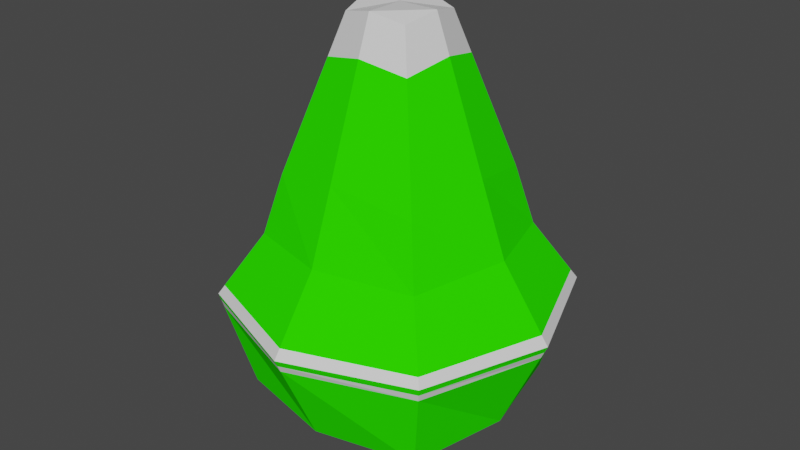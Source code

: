 # Source: luz_verde.blend  (saved by Blender 3.4.6; exported with 4.5.12 LTS)
import bpy
from mathutils import Matrix  # noqa: F401  (used for matrix-valued properties, if any)

bpy.ops.wm.read_factory_settings(use_empty=True)
scene = bpy.context.scene
scene.name = 'Scene'

# ---- collections
col_collection = bpy.data.collections.new('Collection'); scene.collection.children.link(col_collection)

# ---- materials (node trees are filled in below, after node groups)
mat_material_001 = bpy.data.materials.new('Material.001')
mat_material_001.use_transparent_shadow = False
mat_material_002 = bpy.data.materials.new('Material.002')
mat_material_002.use_transparent_shadow = False
mat_material_003 = bpy.data.materials.new('Material.003')
mat_material_003.use_transparent_shadow = False
mat_material = bpy.data.materials.new('Material')
mat_material.alpha_threshold = 0.0
mat_material.use_transparent_shadow = False
mat_material.roughness = 0.5
mat_material.line_color = (0.0, 0.0, 0.0, 1.0)

# ---- material node trees
mat_material_001.use_nodes = True; mat_material_001.node_tree.nodes.clear()
_N = mat_material_001.node_tree.nodes; _L = mat_material_001.node_tree.links
n0 = _N.new('ShaderNodeBsdfPrincipled'); n0.name = 'Principled BSDF'; n0.location = (10, 300)
n0.distribution = 'GGX'
n0.subsurface_method = 'RANDOM_WALK_SKIN'
n0.inputs[0].default_value = (0.0246, 1.0, 0.0, 1.0)
n0.inputs[2].default_value = 1.0
n0.inputs[3].default_value = 1.45
n0.inputs[13].default_value = 0.0
n0.inputs[27].default_value = (0.0, 0.0, 0.0, 1.0)
n0.inputs[28].default_value = 1.0
n1 = _N.new('ShaderNodeOutputMaterial'); n1.name = 'Material Output'; n1.location = (300, 300)
_L.new(n0.outputs[0], n1.inputs[0])
n1.is_active_output = True
mat_material_002.use_nodes = True; mat_material_002.node_tree.nodes.clear()
_N = mat_material_002.node_tree.nodes; _L = mat_material_002.node_tree.links
n0 = _N.new('ShaderNodeBsdfPrincipled'); n0.name = 'Principled BSDF'; n0.location = (10, 300)
n0.distribution = 'GGX'
n0.subsurface_method = 'RANDOM_WALK_SKIN'
n0.inputs[3].default_value = 1.45
n0.inputs[27].default_value = (0.0, 0.0, 0.0, 1.0)
n0.inputs[28].default_value = 1.0
n1 = _N.new('ShaderNodeOutputMaterial'); n1.name = 'Material Output'; n1.location = (300, 300)
_L.new(n0.outputs[0], n1.inputs[0])
n1.is_active_output = True
mat_material_003.use_nodes = True; mat_material_003.node_tree.nodes.clear()
_N = mat_material_003.node_tree.nodes; _L = mat_material_003.node_tree.links
n0 = _N.new('ShaderNodeBsdfPrincipled'); n0.name = 'Principled BSDF'; n0.location = (10, 300)
n0.distribution = 'GGX'
n0.subsurface_method = 'RANDOM_WALK_SKIN'
n0.inputs[0].default_value = (0.04092, 0.7938, 0.0, 1.0)
n0.inputs[2].default_value = 1.0
n0.inputs[3].default_value = 1.45
n0.inputs[13].default_value = 0.0
n0.inputs[27].default_value = (0.0, 0.0, 0.0, 1.0)
n0.inputs[28].default_value = 1.0
n1 = _N.new('ShaderNodeOutputMaterial'); n1.name = 'Material Output'; n1.location = (300, 300)
_L.new(n0.outputs[0], n1.inputs[0])
n1.is_active_output = True
mat_material.use_nodes = True; mat_material.node_tree.nodes.clear()
_N = mat_material.node_tree.nodes; _L = mat_material.node_tree.links
n0 = _N.new('ShaderNodeOutputMaterial'); n0.name = 'Material Output'; n0.location = (300, 300)
n1 = _N.new('ShaderNodeBsdfPrincipled'); n1.name = 'Principled BSDF'; n1.location = (10, 300)
n1.distribution = 'GGX'
n1.subsurface_method = 'RANDOM_WALK_SKIN'
n1.inputs[0].default_value = (0.3912, 0.8, 0.1711, 1.0)
n1.inputs[2].default_value = 1.0
n1.inputs[3].default_value = 1.45
n1.inputs[13].default_value = 0.0
n1.inputs[27].default_value = (0.0, 0.0, 0.0, 1.0)
n1.inputs[28].default_value = 1.0
_L.new(n1.outputs[0], n0.inputs[0])
n0.is_active_output = True

# ---- world
world_world = bpy.data.worlds.new('World'); scene.world = world_world
world_world.use_nodes = True; world_world.node_tree.nodes.clear()
_N = world_world.node_tree.nodes; _L = world_world.node_tree.links
n0 = _N.new('ShaderNodeOutputWorld'); n0.name = 'World Output'; n0.location = (300, 300)
n1 = _N.new('ShaderNodeBackground'); n1.name = 'Background'; n1.location = (10, 300)
n1.inputs[0].default_value = (0.05088, 0.05088, 0.05088, 1.0)
_L.new(n1.outputs[0], n0.inputs[0])
n0.is_active_output = True
world_world.color = (0.05088, 0.05088, 0.05088)
world_world.use_sun_shadow = False
world_world.sun_shadow_jitter_overblur = 0.0

# ---- meshes
me_cube_001 = bpy.data.meshes.new('Cube.001')
me_cube_001.from_pydata([(-0.8882, -0.8882, -0.6728), (-0.6692, -0.6692, 1.295), (-0.8882, 0.8882, -0.6728), (-0.6692, 0.6692, 1.295), (0.8882, -0.8882, -0.6728), (0.6692, -0.6692, 1.295), (0.8882, 0.8882, -0.6728), (0.6692, 0.6692, 1.295), (-1.083, 4.547e-09, -0.6852), (-1.083, -1.083, 0.2154), (-0.8159, -7.46e-09, 1.442), (-1.083, 1.083, 0.2154), (2.568e-08, 1.083, -0.6852), (-1.13e-08, 0.8159, 1.442), (1.083, 1.083, 0.2154), (1.083, -2.689e-08, -0.6852), (0.8159, -1.227e-09, 1.442), (1.083, -1.083, 0.2154), (-2.395e-08, -1.083, -0.6852), (-5.067e-09, -0.8159, 1.442), (-1.491, -1.862e-08, 0.2154), (1.41e-08, 1.491, 0.2154), (1.491, -2.027e-08, 0.2154), (-1.898e-08, -1.491, 0.2154), (-0.6705, 0.6705, 1.173), (-0.7914, -0.7914, 0.7656), (-0.7914, 0.7914, 0.7656), (0.7914, 0.7914, 0.7656), (0.7914, -0.7914, 0.7656), (-1.05, -1.257e-08, 0.8204), (4.258e-09, 1.05, 0.8204), (1.05, -1.107e-08, 0.8204), (-9.958e-09, -1.05, 0.8204), (-0.2898, -0.2898, 2.617), (-0.3533, 5.876e-08, 2.681), (-0.2898, 0.2898, 2.617), (1.339e-07, 0.3533, 2.681), (0.2898, 0.2898, 2.617), (0.3533, 6.145e-08, 2.681), (0.2898, -0.2898, 2.617), (1.366e-07, -0.3533, 2.681), (1.366e-07, 5.444e-08, 2.681), (-0.3915, 0.3915, 2.263), (-0.4772, 4.102e-08, 2.349), (0.4772, 4.467e-08, 2.349), (0.3915, 0.3915, 2.263), (9.862e-08, -0.4772, 2.349), (-0.3915, -0.3915, 2.263), (9.498e-08, 0.4772, 2.349), (0.3915, -0.3915, 2.263), (-1.056, -1.056, 0.09292), (-1.056, 1.056, 0.09292), (1.056, 1.056, 0.09292), (1.056, -1.056, 0.09292), (-1.435, -1.542e-08, 0.09122), (1.57e-08, 1.435, 0.09122), (1.435, -2.118e-08, 0.09122), (-1.967e-08, -1.435, 0.09122), (-1.042, 1.042, 0.2923), (1.042, 1.042, 0.2923), (1.042, -1.042, 0.2923), (-1.43, -1.777e-08, 0.3), (1.273e-08, 1.43, 0.3), (1.43, -1.898e-08, 0.3), (-1.772e-08, -1.43, 0.3), (-1.042, -1.042, 0.2923), (-1.069, -1.069, 0.1541), (-1.463, -1.702e-08, 0.1533), (1.49e-08, 1.463, 0.1533), (1.463, -2.073e-08, 0.1533), (-1.933e-08, -1.463, 0.1533), (-1.069, 1.069, 0.1541), (1.069, 1.069, 0.1541), (1.069, -1.069, 0.1541), (-0.6705, 0.6705, -0.6787), (-0.8174, 3.28e-09, -0.688), (-0.6705, -0.6705, -0.6787), (0.6705, 0.6705, -0.6787), (1.549e-08, 0.8174, -0.688), (0.6705, -0.6705, -0.6787), (0.8174, -2.045e-08, -0.688), (-2.198e-08, -0.8174, -0.688), (-0.8174, 1.647e-08, 1.164), (-0.6705, -0.6705, 1.173), (0.6705, 0.6705, 1.173), (2.538e-08, 0.8174, 1.164), (0.6705, -0.6705, 1.173), (0.8174, -7.257e-09, 1.164), (-1.208e-08, -0.8174, 1.164), (5.993e-09, 8.82e-09, 1.047)], [], [(66, 9, 20, 67), (25, 1, 10, 29), (29, 10, 3, 26), (67, 20, 11, 71), (71, 11, 21, 68), (26, 3, 13, 30), (30, 13, 7, 27), (68, 21, 14, 72), (72, 14, 22, 69), (27, 7, 16, 31), (31, 16, 5, 28), (69, 22, 17, 73), (73, 17, 23, 70), (28, 5, 19, 32), (32, 19, 1, 25), (70, 23, 9, 66), (2, 12, 78, 74), (18, 0, 76, 81), (8, 2, 74, 75), (6, 15, 80, 77), (48, 42, 35, 36), (47, 46, 40, 33), (42, 43, 34, 35), (44, 45, 37, 38), (64, 32, 25, 65), (60, 28, 32, 64), (63, 31, 28, 60), (59, 27, 31, 63), (62, 30, 27, 59), (58, 26, 30, 62), (61, 29, 26, 58), (65, 25, 29, 61), (37, 36, 41, 38), (36, 35, 34, 41), (41, 34, 33, 40), (38, 41, 40, 39), (49, 44, 38, 39), (43, 47, 33, 34), (46, 49, 39, 40), (45, 48, 36, 37), (7, 13, 48, 45), (19, 5, 49, 46), (10, 1, 47, 43), (5, 16, 44, 49), (16, 7, 45, 44), (3, 10, 43, 42), (1, 19, 46, 47), (13, 3, 42, 48), (18, 57, 50, 0), (4, 53, 57, 18), (15, 56, 53, 4), (6, 52, 56, 15), (12, 55, 52, 6), (2, 51, 55, 12), (8, 54, 51, 2), (0, 50, 54, 8), (9, 65, 61, 20), (20, 61, 58, 11), (11, 58, 62, 21), (21, 62, 59, 14), (14, 59, 63, 22), (22, 63, 60, 17), (17, 60, 64, 23), (23, 64, 65, 9), (57, 70, 66, 50), (53, 73, 70, 57), (56, 69, 73, 53), (52, 72, 69, 56), (55, 68, 72, 52), (51, 71, 68, 55), (54, 67, 71, 51), (50, 66, 67, 54), (80, 79, 86, 87), (81, 76, 83, 88), (76, 75, 82, 83), (74, 78, 85, 24), (15, 4, 79, 80), (0, 8, 75, 76), (4, 18, 81, 79), (12, 6, 77, 78), (24, 85, 89, 82), (85, 84, 87, 89), (89, 87, 86, 88), (82, 89, 88, 83), (78, 77, 84, 85), (75, 74, 24, 82), (79, 81, 88, 86), (77, 80, 87, 84)])
me_cube_001.polygons.foreach_set('material_index', [0, 0, 0, 0, 0, 0, 0, 0, 0, 0, 0, 0, 0, 0, 0, 0, 0, 0, 0, 0, 1, 1, 1, 1, 0, 0, 0, 0, 0, 0, 0, 0, 1, 1, 1, 1, 1, 1, 1, 1, 0, 0, 0, 0, 0, 0, 0, 0, 0, 0, 0, 0, 0, 0, 0, 0, 1, 1, 1, 1, 1, 1, 1, 1, 1, 1, 1, 1, 1, 1, 1, 1, 2, 2, 2, 2, 0, 0, 0, 0, 2, 2, 2, 2, 2, 2, 2, 2])
_uv = me_cube_001.uv_layers.new(name='UVMap')
_uv.uv.foreach_set('vector', [0.4914, 0.0, 0.5, 0.0, 0.5, 0.125, 0.4914, 0.125, 0.5625, 0.0, 0.625, 0.0, 0.625, 0.125, 0.5625, 0.125, 0.5625, 0.125, 0.625, 0.125, 0.625, 0.25, 0.5625, 0.25, 0.4914, 0.125, 0.5, 0.125, 0.5, 0.25, 0.4914, 0.25, 0.4914, 0.25, 0.5, 0.25, 0.5, 0.375, 0.4914, 0.375, 0.5625, 0.25, 0.625, 0.25, 0.625, 0.375, 0.5625, 0.375, 0.5625, 0.375, 0.625, 0.375, 0.625, 0.5, 0.5625, 0.5, 0.4914, 0.375, 0.5, 0.375, 0.5, 0.5, 0.4914, 0.5, 0.4914, 0.5, 0.5, 0.5, 0.5, 0.625, 0.4914, 0.625, 0.5625, 0.5, 0.625, 0.5, 0.625, 0.625, 0.5625, 0.625, 0.5625, 0.625, 0.625, 0.625, 0.625, 0.75, 0.5625, 0.75, 0.4914, 0.625, 0.5, 0.625, 0.5, 0.75, 0.4914, 0.75, 0.4914, 0.75, 0.5, 0.75, 0.5, 0.875, 0.4914, 0.875, 0.5625, 0.75, 0.625, 0.75, 0.625, 0.875, 0.5625, 0.875, 0.5625, 0.875, 0.625, 0.875, 0.625, 1.0, 0.5625, 1.0, 0.4914, 0.875, 0.5, 0.875, 0.5, 1.0, 0.4914, 1.0, 0.375, 0.25, 0.375, 0.375, 0.375, 0.375, 0.375, 0.25, 0.375, 0.875, 0.375, 1.0, 0.375, 1.0, 0.375, 0.875, 0.375, 0.125, 0.375, 0.25, 0.375, 0.25, 0.375, 0.125, 0.375, 0.5, 0.375, 0.625, 0.375, 0.625, 0.375, 0.5, 0.625, 0.375, 0.625, 0.25, 0.625, 0.25, 0.625, 0.375, 0.625, 1.0, 0.625, 0.875, 0.625, 0.875, 0.625, 1.0, 0.625, 0.25, 0.625, 0.125, 0.625, 0.125, 0.625, 0.25, 0.625, 0.625, 0.625, 0.5, 0.625, 0.5, 0.625, 0.625, 0.5087, 0.875, 0.5625, 0.875, 0.5625, 1.0, 0.5087, 1.0, 0.5087, 0.75, 0.5625, 0.75, 0.5625, 0.875, 0.5087, 0.875, 0.5087, 0.625, 0.5625, 0.625, 0.5625, 0.75, 0.5087, 0.75, 0.5087, 0.5, 0.5625, 0.5, 0.5625, 0.625, 0.5087, 0.625, 0.5087, 0.375, 0.5625, 0.375, 0.5625, 0.5, 0.5087, 0.5, 0.5087, 0.25, 0.5625, 0.25, 0.5625, 0.375, 0.5087, 0.375, 0.5087, 0.125, 0.5625, 0.125, 0.5625, 0.25, 0.5087, 0.25, 0.5087, 0.0, 0.5625, 0.0, 0.5625, 0.125, 0.5087, 0.125, 0.625, 0.5, 0.75, 0.5, 0.75, 0.625, 0.625, 0.625, 0.75, 0.5, 0.875, 0.5, 0.875, 0.625, 0.75, 0.625, 0.75, 0.625, 0.875, 0.625, 0.875, 0.75, 0.75, 0.75, 0.625, 0.625, 0.75, 0.625, 0.75, 0.75, 0.625, 0.75, 0.625, 0.75, 0.625, 0.625, 0.625, 0.625, 0.625, 0.75, 0.625, 0.125, 0.625, 0.0, 0.625, 0.0, 0.625, 0.125, 0.625, 0.875, 0.625, 0.75, 0.625, 0.75, 0.625, 0.875, 0.625, 0.5, 0.625, 0.375, 0.625, 0.375, 0.625, 0.5, 0.625, 0.5, 0.625, 0.375, 0.625, 0.375, 0.625, 0.5, 0.625, 0.875, 0.625, 0.75, 0.625, 0.75, 0.625, 0.875, 0.625, 0.125, 0.625, 0.0, 0.625, 0.0, 0.625, 0.125, 0.625, 0.75, 0.625, 0.625, 0.625, 0.625, 0.625, 0.75, 0.625, 0.625, 0.625, 0.5, 0.625, 0.5, 0.625, 0.625, 0.625, 0.25, 0.625, 0.125, 0.625, 0.125, 0.625, 0.25, 0.625, 1.0, 0.625, 0.875, 0.625, 0.875, 0.625, 1.0, 0.625, 0.375, 0.625, 0.25, 0.625, 0.25, 0.625, 0.375, 0.375, 0.875, 0.4828, 0.875, 0.4828, 1.0, 0.375, 1.0, 0.375, 0.75, 0.4828, 0.75, 0.4828, 0.875, 0.375, 0.875, 0.375, 0.625, 0.4828, 0.625, 0.4828, 0.75, 0.375, 0.75, 0.375, 0.5, 0.4828, 0.5, 0.4828, 0.625, 0.375, 0.625, 0.375, 0.375, 0.4828, 0.375, 0.4828, 0.5, 0.375, 0.5, 0.375, 0.25, 0.4828, 0.25, 0.4828, 0.375, 0.375, 0.375, 0.375, 0.125, 0.4828, 0.125, 0.4828, 0.25, 0.375, 0.25, 0.375, 0.0, 0.4828, 0.0, 0.4828, 0.125, 0.375, 0.125, 0.5, 0.0, 0.5087, 0.0, 0.5087, 0.125, 0.5, 0.125, 0.5, 0.125, 0.5087, 0.125, 0.5087, 0.25, 0.5, 0.25, 0.5, 0.25, 0.5087, 0.25, 0.5087, 0.375, 0.5, 0.375, 0.5, 0.375, 0.5087, 0.375, 0.5087, 0.5, 0.5, 0.5, 0.5, 0.5, 0.5087, 0.5, 0.5087, 0.625, 0.5, 0.625, 0.5, 0.625, 0.5087, 0.625, 0.5087, 0.75, 0.5, 0.75, 0.5, 0.75, 0.5087, 0.75, 0.5087, 0.875, 0.5, 0.875, 0.5, 0.875, 0.5087, 0.875, 0.5087, 1.0, 0.5, 1.0, 0.4828, 0.875, 0.4914, 0.875, 0.4914, 1.0, 0.4828, 1.0, 0.4828, 0.75, 0.4914, 0.75, 0.4914, 0.875, 0.4828, 0.875, 0.4828, 0.625, 0.4914, 0.625, 0.4914, 0.75, 0.4828, 0.75, 0.4828, 0.5, 0.4914, 0.5, 0.4914, 0.625, 0.4828, 0.625, 0.4828, 0.375, 0.4914, 0.375, 0.4914, 0.5, 0.4828, 0.5, 0.4828, 0.25, 0.4914, 0.25, 0.4914, 0.375, 0.4828, 0.375, 0.4828, 0.125, 0.4914, 0.125, 0.4914, 0.25, 0.4828, 0.25, 0.4828, 0.0, 0.4914, 0.0, 0.4914, 0.125, 0.4828, 0.125, 0.375, 0.625, 0.375, 0.75, 0.375, 0.75, 0.375, 0.625, 0.375, 0.875, 0.375, 1.0, 0.375, 1.0, 0.375, 0.875, 0.375, 0.0, 0.375, 0.125, 0.375, 0.125, 0.375, 0.0, 0.375, 0.25, 0.375, 0.375, 0.375, 0.375, 0.375, 0.25, 0.375, 0.625, 0.375, 0.75, 0.375, 0.75, 0.375, 0.625, 0.375, 0.0, 0.375, 0.125, 0.375, 0.125, 0.375, 0.0, 0.375, 0.75, 0.375, 0.875, 0.375, 0.875, 0.375, 0.75, 0.375, 0.375, 0.375, 0.5, 0.375, 0.5, 0.375, 0.375, 0.125, 0.5, 0.25, 0.5, 0.25, 0.625, 0.125, 0.625, 0.25, 0.5, 0.375, 0.5, 0.375, 0.625, 0.25, 0.625, 0.25, 0.625, 0.375, 0.625, 0.375, 0.75, 0.25, 0.75, 0.125, 0.625, 0.25, 0.625, 0.25, 0.75, 0.125, 0.75, 0.375, 0.375, 0.375, 0.5, 0.375, 0.5, 0.375, 0.375, 0.375, 0.125, 0.375, 0.25, 0.375, 0.25, 0.375, 0.125, 0.375, 0.75, 0.375, 0.875, 0.375, 0.875, 0.375, 0.75, 0.375, 0.5, 0.375, 0.625, 0.375, 0.625, 0.375, 0.5])
me_cube_001.materials.append(mat_material_001)
me_cube_001.materials.append(mat_material_002)
me_cube_001.materials.append(mat_material_003)
me_cube_001.update()
me_cube_002 = bpy.data.meshes.new('Cube.002')
me_cube_002.from_pydata([(-0.5, -0.5, -0.5), (-0.5, -0.5, 0.5), (-0.5, 0.5, -0.5), (-0.5, 0.5, 0.5), (0.5, -0.5, -0.5), (0.5, -0.5, 0.5), (0.5, 0.5, -0.5), (0.5, 0.5, 0.5), (-0.6096, 9.313e-10, -0.6096), (-0.6096, -0.6096, -1.863e-09), (-0.6096, -6.519e-09, 0.6096), (-0.6096, 0.6096, -2.794e-09), (1.583e-08, 0.6096, -0.6096), (-5.588e-09, 0.6096, 0.6096), (0.6096, 0.6096, -2.794e-09), (0.6096, -1.676e-08, -0.6096), (0.6096, -1.863e-09, 0.6096), (0.6096, -0.6096, -2.794e-09), (-1.211e-08, -0.6096, -0.6096), (-9.313e-10, -0.6096, 0.6096), (-0.8395, -1.211e-08, 5.588e-09), (9.313e-09, 0.8395, 4.657e-09), (0.8395, -1.304e-08, 5.588e-09), (-9.313e-09, -0.8395, 4.657e-09), (0.0, -5.588e-09, -0.8395), (-9.313e-10, -1.397e-08, 0.8395)], [], [(0, 9, 20, 8), (9, 1, 10, 20), (20, 10, 3, 11), (8, 20, 11, 2), (2, 11, 21, 12), (11, 3, 13, 21), (21, 13, 7, 14), (12, 21, 14, 6), (6, 14, 22, 15), (14, 7, 16, 22), (22, 16, 5, 17), (15, 22, 17, 4), (4, 17, 23, 18), (17, 5, 19, 23), (23, 19, 1, 9), (18, 23, 9, 0), (2, 12, 24, 8), (12, 6, 15, 24), (24, 15, 4, 18), (8, 24, 18, 0), (7, 13, 25, 16), (13, 3, 10, 25), (25, 10, 1, 19), (16, 25, 19, 5)])
_uv = me_cube_002.uv_layers.new(name='UVMap')
_uv.uv.foreach_set('vector', [0.375, 0.0, 0.5, 0.0, 0.5, 0.125, 0.375, 0.125, 0.5, 0.0, 0.625, 0.0, 0.625, 0.125, 0.5, 0.125, 0.5, 0.125, 0.625, 0.125, 0.625, 0.25, 0.5, 0.25, 0.375, 0.125, 0.5, 0.125, 0.5, 0.25, 0.375, 0.25, 0.375, 0.25, 0.5, 0.25, 0.5, 0.375, 0.375, 0.375, 0.5, 0.25, 0.625, 0.25, 0.625, 0.375, 0.5, 0.375, 0.5, 0.375, 0.625, 0.375, 0.625, 0.5, 0.5, 0.5, 0.375, 0.375, 0.5, 0.375, 0.5, 0.5, 0.375, 0.5, 0.375, 0.5, 0.5, 0.5, 0.5, 0.625, 0.375, 0.625, 0.5, 0.5, 0.625, 0.5, 0.625, 0.625, 0.5, 0.625, 0.5, 0.625, 0.625, 0.625, 0.625, 0.75, 0.5, 0.75, 0.375, 0.625, 0.5, 0.625, 0.5, 0.75, 0.375, 0.75, 0.375, 0.75, 0.5, 0.75, 0.5, 0.875, 0.375, 0.875, 0.5, 0.75, 0.625, 0.75, 0.625, 0.875, 0.5, 0.875, 0.5, 0.875, 0.625, 0.875, 0.625, 1.0, 0.5, 1.0, 0.375, 0.875, 0.5, 0.875, 0.5, 1.0, 0.375, 1.0, 0.125, 0.5, 0.25, 0.5, 0.25, 0.625, 0.125, 0.625, 0.25, 0.5, 0.375, 0.5, 0.375, 0.625, 0.25, 0.625, 0.25, 0.625, 0.375, 0.625, 0.375, 0.75, 0.25, 0.75, 0.125, 0.625, 0.25, 0.625, 0.25, 0.75, 0.125, 0.75, 0.625, 0.5, 0.75, 0.5, 0.75, 0.625, 0.625, 0.625, 0.75, 0.5, 0.875, 0.5, 0.875, 0.625, 0.75, 0.625, 0.75, 0.625, 0.875, 0.625, 0.875, 0.75, 0.75, 0.75, 0.625, 0.625, 0.75, 0.625, 0.75, 0.75, 0.625, 0.75])
me_cube_002.materials.append(mat_material)
me_cube_002.update()

# ---- objects
ob_cube = bpy.data.objects.new('Cube', me_cube_001)
ob_cube_001 = bpy.data.objects.new('Cube.001', me_cube_002)

# ---- transforms, parenting, visibility, modifiers, constraints
ob_cube.location = (0.0, 0.0, 0.0)
ob_cube_001.location = (0.0, 0.0, -0.5042)
ob_cube_001.scale = (0.7089, 0.7089, 0.7089)

# ---- collection membership
col_collection.objects.link(ob_cube)
col_collection.objects.link(ob_cube_001)

# ---- scene / render settings (as saved in the file)
scene.frame_start = 1; scene.frame_end = 250; scene.frame_set(1)
scene.render.engine = 'BLENDER_EEVEE_NEXT'
scene.cycles.sampling_pattern = 'TABULATED_SOBOL'
scene.cycles.use_light_tree = False
scene.view_settings.view_transform = 'Filmic'
bpy.context.view_layer.update()

# ---- added for rendering (the .blend has no active camera and no usable light): camera, sun
cam_auto = bpy.data.cameras.new('AutoCamera')
cam_auto.lens = 50.0
cam_auto.sensor_width = 36.0
cam_auto.clip_end = 1000.0
ob_auto_camera = bpy.data.objects.new('AutoCamera', cam_auto)
scene.collection.objects.link(ob_auto_camera)
ob_auto_camera.location = (5.24053, -6.28864, 4.98312)
ob_auto_camera.rotation_euler = (1.09748, -7.21219e-08, 0.694738)
scene.camera = ob_auto_camera
light_auto_sun = bpy.data.lights.new('AutoSun', 'SUN')
light_auto_sun.energy = 3.0
light_auto_sun.angle = 0.0523599
ob_auto_sun = bpy.data.objects.new('AutoSun', light_auto_sun)
scene.collection.objects.link(ob_auto_sun)
ob_auto_sun.rotation_euler = (0.872665, 0.174533, 0.523599)
bpy.context.view_layer.update()
